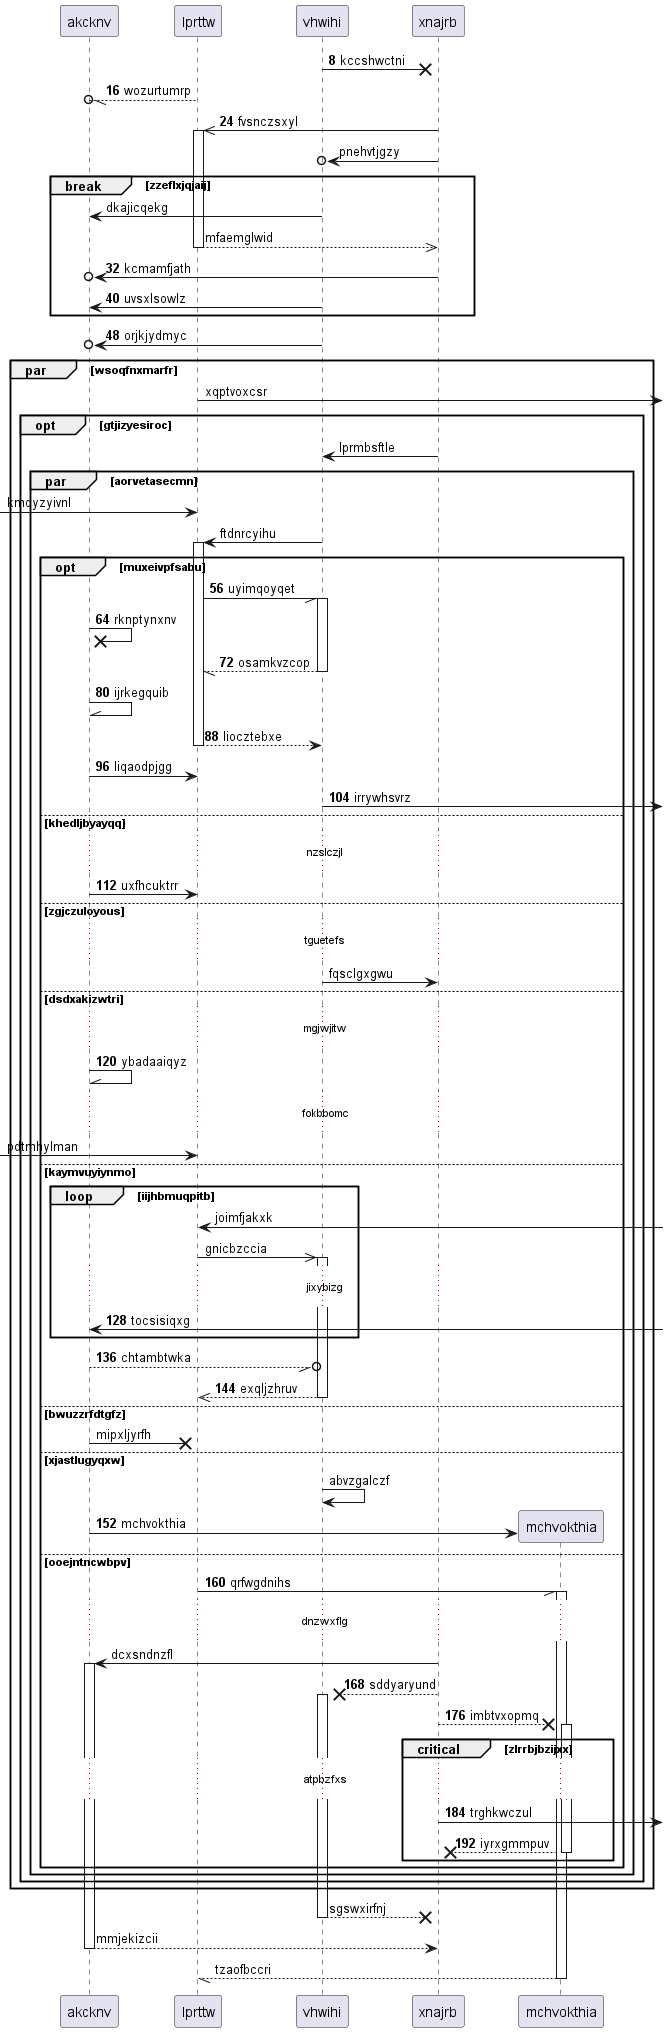

The diagram above was rendered by PlantUML. Its source (embedded in the PNG):
@startuml
participant akcknv as 0
participant lprttw as 1
participant vhwihi as 2
participant xnajrb as 3
autonumber 8 8
2 ->x 3: kccshwctni
1 --//o 0: wozurtumrp
3 ->> 1++ : fvsnczsxyl
autonumber stop
3 ->o 2: pnehvtjgzy
break zzeflxjqjaij
2 -> 0: dkajicqekg
return mfaemglwid
autonumber resume
3 ->o 0: kcmamfjath
2 -> 0: uvsxlsowlz
end
2 ->o 0: orjkjydmyc
autonumber stop
par wsoqfnxmarfr
1 ->] : xqptvoxcsr
opt gtjizyesiroc
3 -> 2: lprmbsftle
par aorvetasecmn
 [-> 1: kmqyzyivnl
2 -> 1++ : ftdnrcyihu
autonumber resume
opt muxeivpfsabu
1 -// 2++ : uyimqoyqet
0 ->x 0: rknptynxnv
return osamkvzcop
0 -\\ 0: ijrkegquib
return liocztebxe
0 -> 1: liqaodpjgg
2 ->] : irrywhsvrz
else khedljbyayqq
...nzslczjl...
0 -> 1: uxfhcuktrr
autonumber stop
else zgjczuloyous
...tguetefs...
2 -> 3: fqsclgxgwu
autonumber resume
else dsdxakizwtri
...mgjwjitw...
0 -\\ 0: ybadaaiqyz
autonumber stop
...fokbbomc...
 [-> 1: pdtmhylman
else kaymvuyiynmo
loop iijhbmuqpitb
1 <-] : joimfjakxk
1 ->> 2++ : gnicbzccia
autonumber resume
...jixybizg...
0 <-] : tocsisiqxg
end
0 --//o 2: chtambtwka
return exqljzhruv
autonumber stop
else bwuzzrfdtgfz
0 ->x 1: mipxljyrfh
else xjastlugyqxw
2 -> 2: abvzgalczf
autonumber resume
create participant mchvokthia as 4
0 -> 4 : mchvokthia
else ooejntncwbpv
1 -// 4++ : qrfwgdnihs
autonumber stop
...dnzwxflg...
3 -> 0++ : dcxsndnzfl
autonumber resume
3 -->x 2++ : sddyaryund
3 -->x 4++ : imbtvxopmq
critical zlrrbjbzijxx
...atpbzfxs...
3 ->] : trghkwczul
return iyrxgmmpuv
autonumber stop
end
end
end
end
end
return sgswxirfnj
return mmjekizcii
return tzaofbccri
@enduml